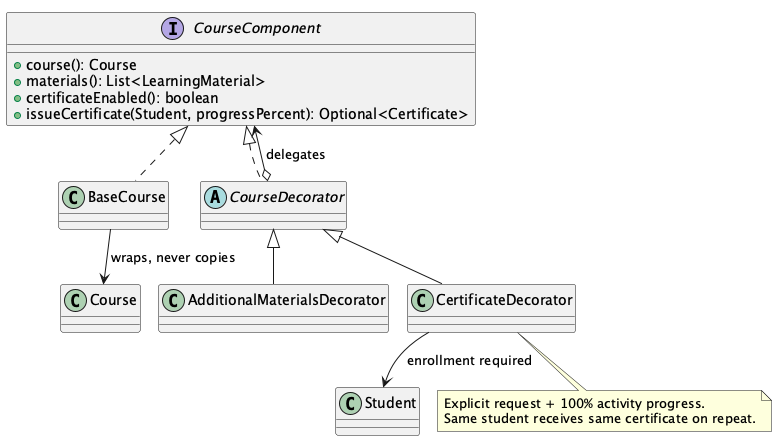

The diagram above was rendered by PlantUML. Its source (embedded in the PNG):
@startuml
!pragma layout smetana
interface CourseComponent {
 +course(): Course
 +materials(): List<LearningMaterial>
 +certificateEnabled(): boolean
 +issueCertificate(Student, progressPercent): Optional<Certificate>
}
class BaseCourse
abstract class CourseDecorator
class AdditionalMaterialsDecorator
class CertificateDecorator
class Course
class Student
CourseComponent <|.. BaseCourse
CourseComponent <|.. CourseDecorator
CourseDecorator <|-- AdditionalMaterialsDecorator
CourseDecorator <|-- CertificateDecorator
BaseCourse --> Course : wraps, never copies
CourseDecorator o--> CourseComponent : delegates
CertificateDecorator --> Student : enrollment required
note bottom of CertificateDecorator
  Explicit request + 100% activity progress.
  Same student receives same certificate on repeat.
end note
@enduml